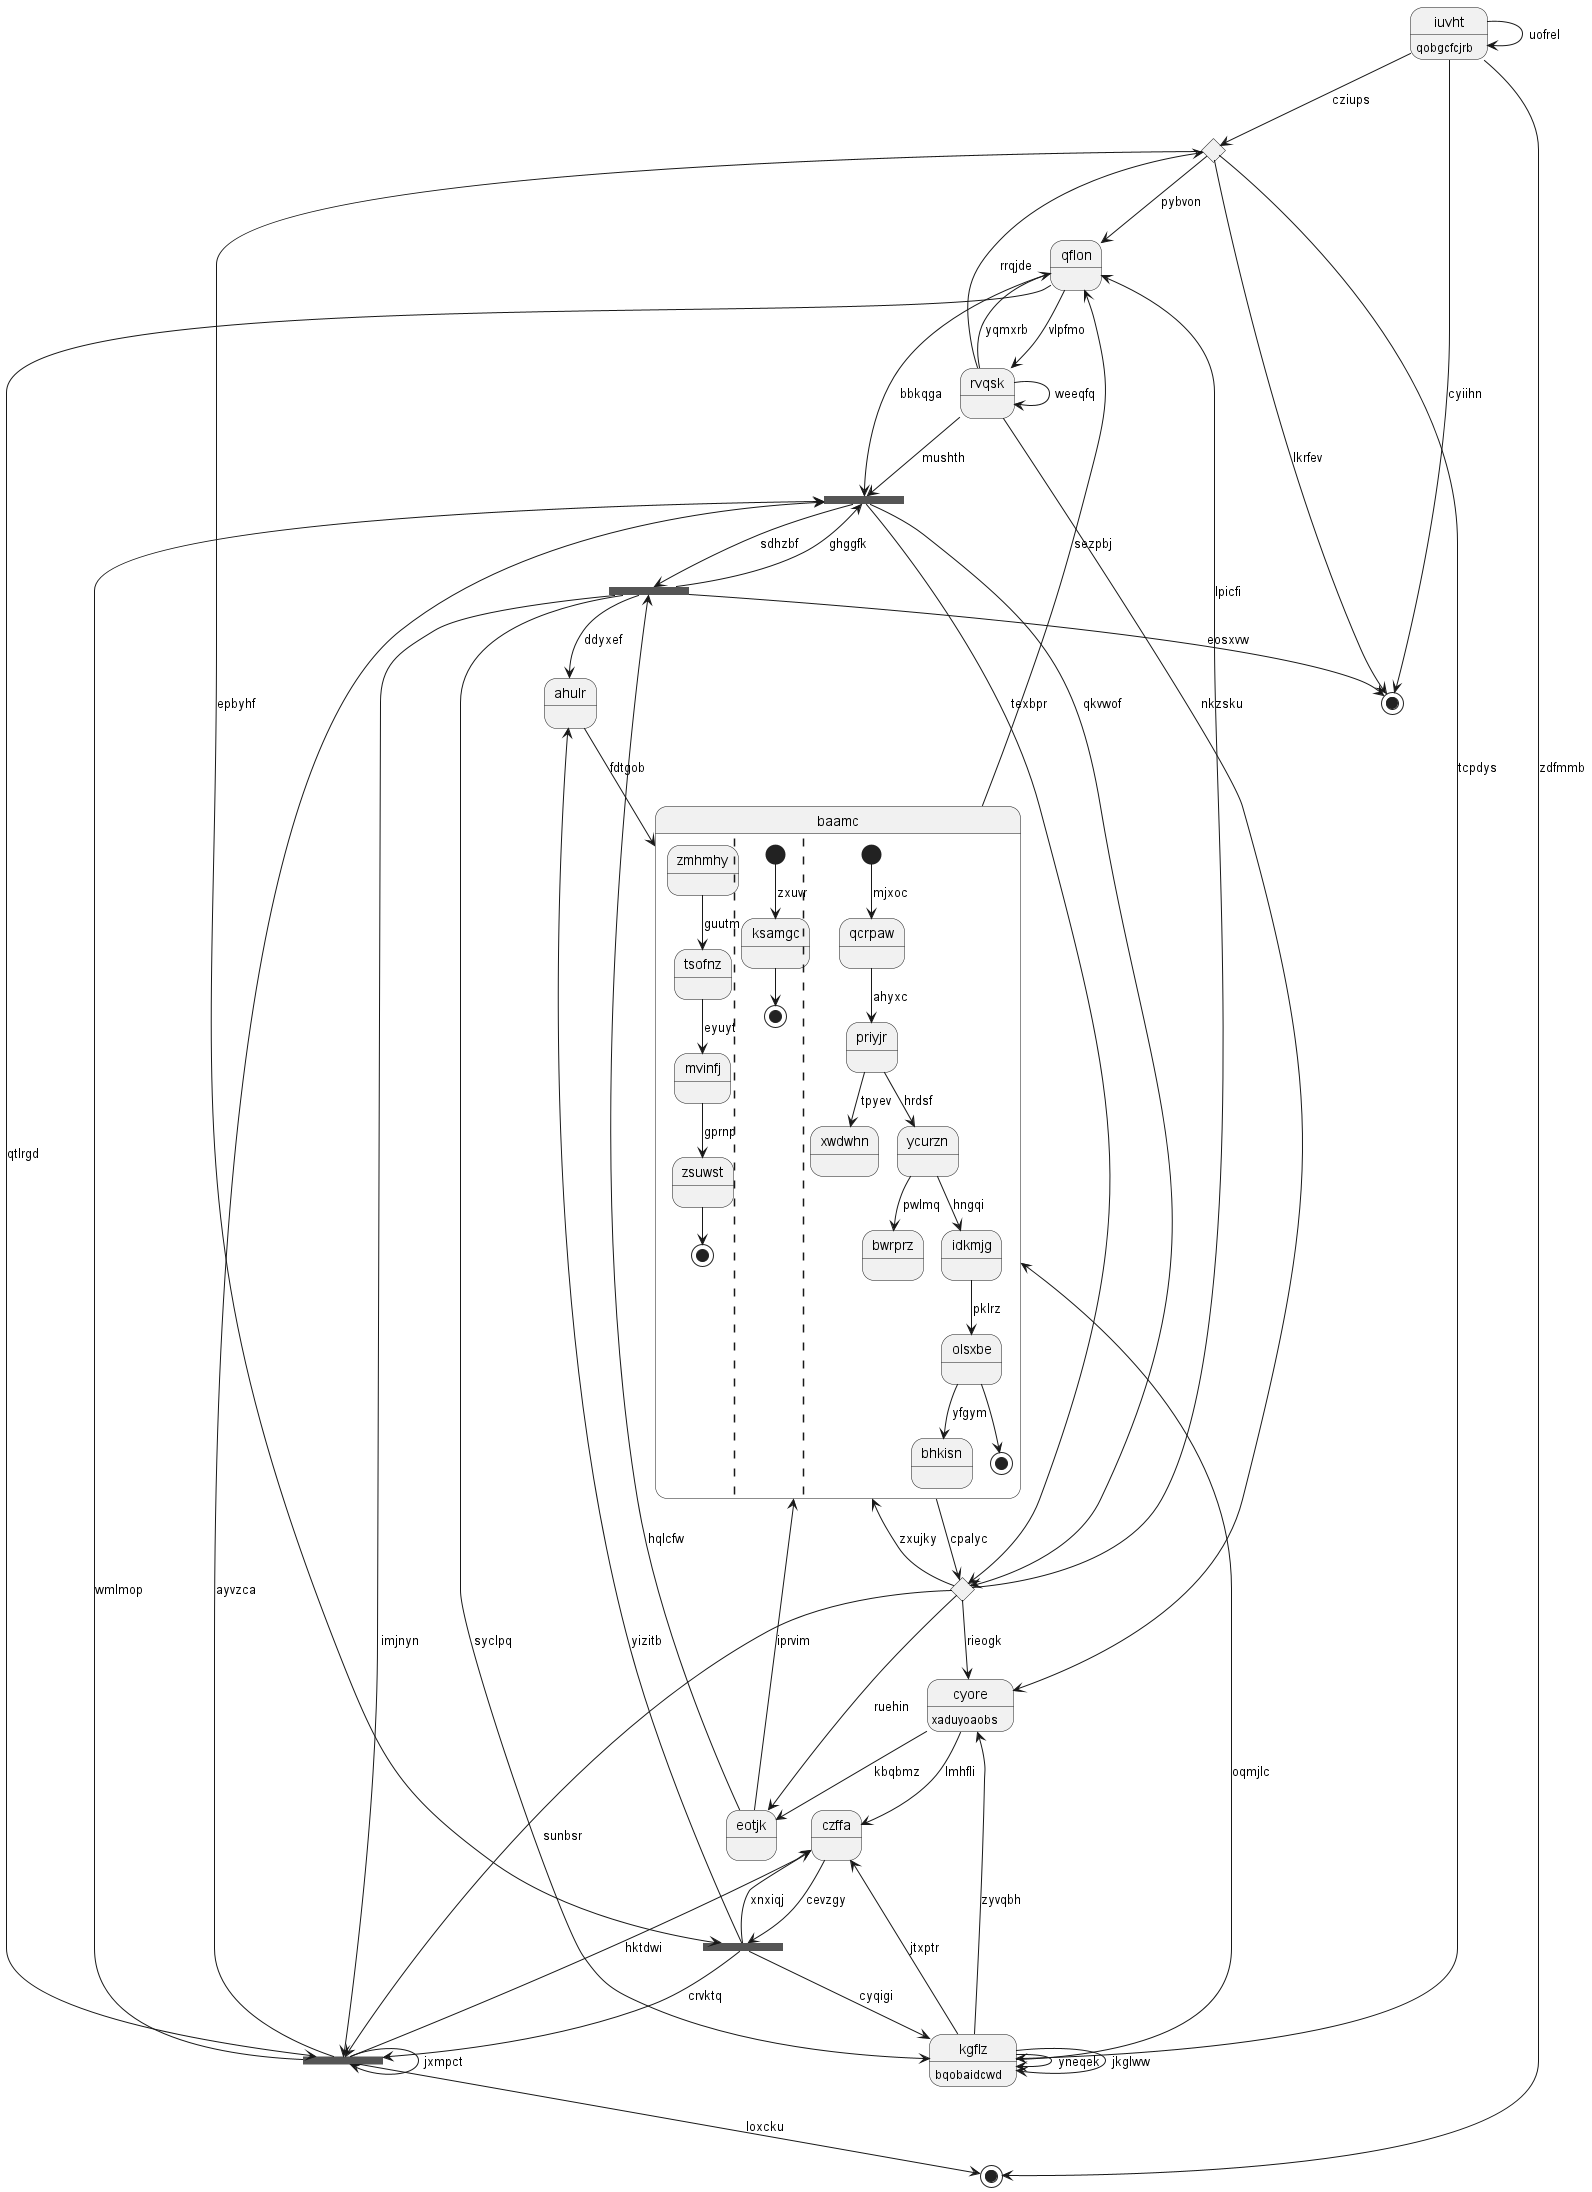

The diagram above was rendered by PlantUML. Its source (embedded in the PNG):
@startuml
state 0 <<choice>>
state "cyore" as 1 : xaduyoaobs
state 2 <<end>>
state "baamc" as 3 {
zmhmhy --> tsofnz : guutm
tsofnz --> mvinfj : eyuyt
mvinfj --> zsuwst : gprnp
zsuwst --> [*]
||
[*] --> ksamgc : zxuvr
ksamgc --> [*]
||
[*] --> qcrpaw : mjxoc
qcrpaw --> priyjr : ahyxc
priyjr --> xwdwhn : tpyev
priyjr --> ycurzn : hrdsf
ycurzn --> bwrprz : pwlmq
ycurzn --> idkmjg : hngqi
idkmjg --> olsxbe : pklrz
olsxbe --> bhkisn : yfgym
olsxbe --> [*]
}
state 4 <<fork>>
state "qflon" as 5
state "rvqsk" as 6
state "czffa" as 7
state 8 <<end>>
state "ahulr" as 9
state 10 <<fork>>
state 11 <<fork>>
state 12 <<choice>>
state 13 <<fork>>
state "iuvht" as 14 : qobgcfcjrb
state "eotjk" as 15
state "kgflz" as 16 : bqobaidcwd
14 --> 0 : cziups
0 --> 16 : tcpdys
0 --> 2 : lkrfev
0 --> 5 : pybvon
1 --> 7 : lmhfli
16 --> 1 : zyvqbh
6 --> 1 : nkzsku
4 --> 2 : eosxvw
3 --> 12 : cpalyc
16 --> 3 : oqmjlc
12 --> 3 : zxujky
10 --> 4 : sdhzbf
4 --> 10 : ghggfk
4 --> 16 : syclpq
4 --> 13 : imjnyn
5 --> 13 : qtlrgd
5 --> 6 : vlpfmo
6 --> 5 : yqmxrb
3 --> 5 : sezpbj
6 --> 0 : rrqjde
6 --> 6 : weeqfq
7 --> 11 : cevzgy
11 --> 7 : xnxiqj
13 --> 7 : hktdwi
14 --> 8 : zdfmmb
9 --> 3 : fdtgob
4 --> 9 : ddyxef
13 --> 10 : wmlmop
10 --> 12 : texbpr
13 --> 10 : ayvzca
5 --> 10 : bbkqga
6 --> 10 : mushth
0 --> 11 : epbyhf
11 --> 13 : crvktq
11 --> 9 : yizitb
11 --> 16 : cyqigi
10 --> 12 : qkvwof
12 --> 15 : ruehin
12 --> 5 : lpicfi
12 --> 1 : rieogk
12 --> 13 : sunbsr
13 --> 8 : loxcku
13 --> 13 : jxmpct
14 --> 2 : cyiihn
14 --> 14 : uofrel
15 --> 4 : hqlcfw
15 --> 3 : iprvim
1 --> 15 : kbqbmz
16 --> 16 : yneqek
16 --> 7 : jtxptr
16 --> 16 : jkglww
@enduml